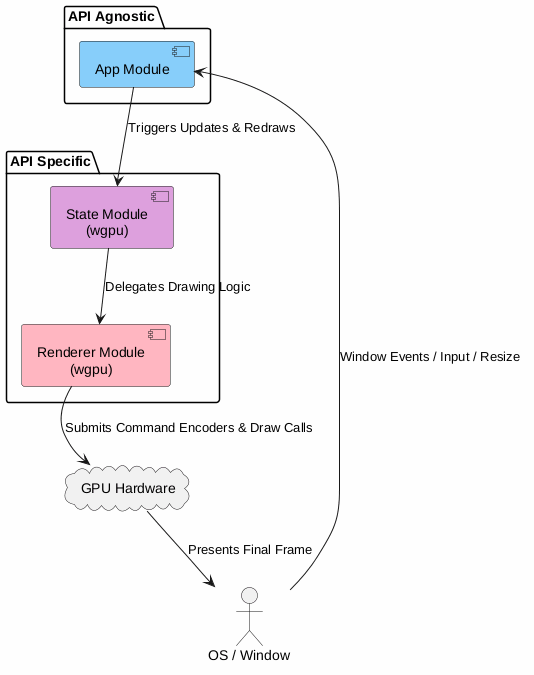

The diagram above was rendered by PlantUML. Its source (embedded in the PNG):
@startuml
skinparam backgroundColor #FEFEFE
skinparam DefaultTextAlignment center

actor "OS / Window" as OS
cloud "GPU Hardware" as GPU

package "API Agnostic" {
    [App Module] as App #LightSkyBlue
}

package "API Specific" {
    [State Module\n(wgpu)] as State #Plum
    [Renderer Module\n(wgpu)] as Renderer #LightPink
}

OS --> App : Window Events / Input / Resize
App --> State : Triggers Updates & Redraws
State --> Renderer : Delegates Drawing Logic
Renderer --> GPU : Submits Command Encoders & Draw Calls
GPU --> OS : Presents Final Frame

@enduml